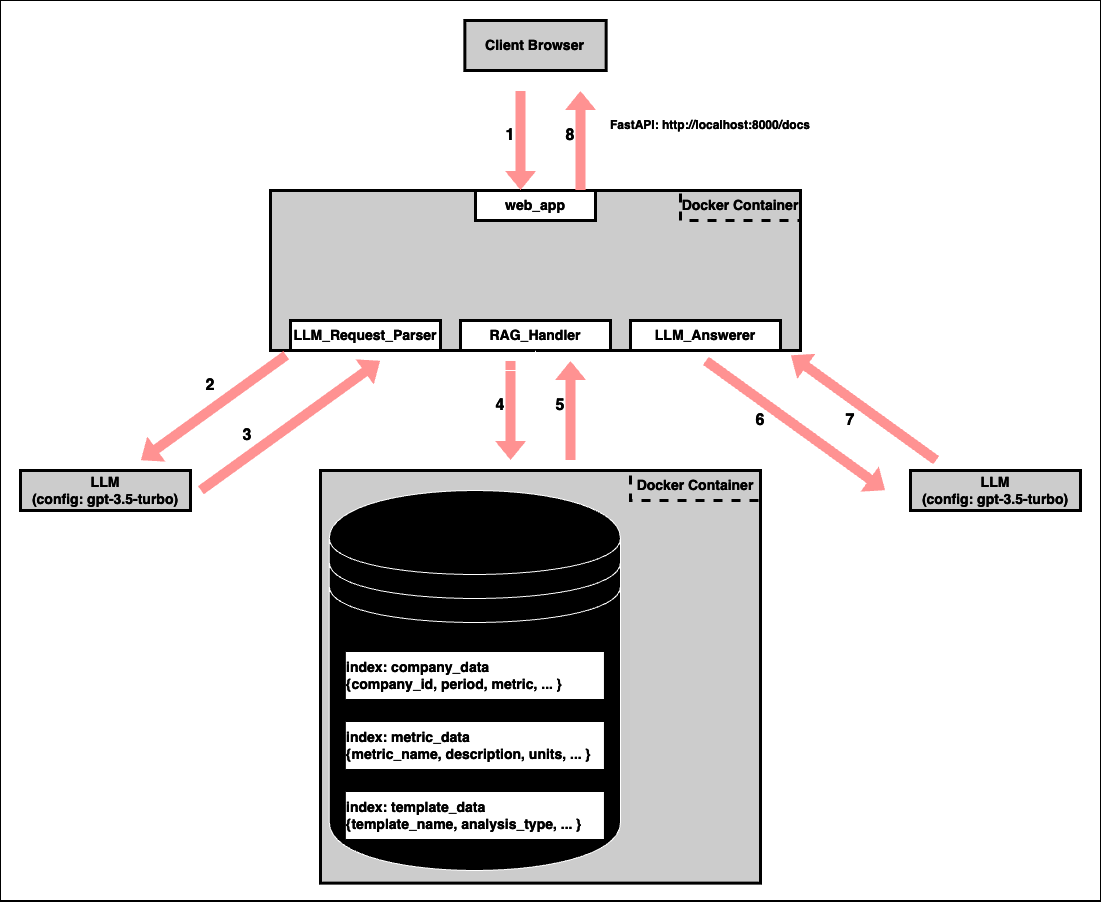

The diagram above was exported from draw.io. Its source (the exported page's mxGraphModel, read from the mxfile embedded in the PNG):
<mxGraphModel dx="2533" dy="2048" grid="1" gridSize="10" guides="1" tooltips="1" connect="1" arrows="1" fold="1" page="1" pageScale="1" pageWidth="827" pageHeight="1169" background="#000000" math="0" shadow="0">
  <root>
    <mxCell id="0" />
    <mxCell id="1" parent="0" />
    <mxCell id="2" value="" style="whiteSpace=wrap;html=1;strokeColor=#FFFFFF;fontColor=#1A1A1A;fillColor=#000000;" vertex="1" parent="1">
      <mxGeometry x="-330" y="-320" width="1100" height="900" as="geometry" />
    </mxCell>
    <mxCell id="3" value="&lt;b&gt;&lt;font style=&quot;font-size: 14px;&quot;&gt;Client Browser&lt;/font&gt;&lt;/b&gt;" style="rounded=0;whiteSpace=wrap;html=1;labelBackgroundColor=none;fillColor=#333333;strokeColor=#FFFFFF;fontColor=#FFFFFF;verticalAlign=middle;strokeWidth=3;" vertex="1" parent="1">
      <mxGeometry x="134.36" y="-300" width="141.29" height="50" as="geometry" />
    </mxCell>
    <mxCell id="4" value="\" style="text;html=1;align=center;verticalAlign=middle;whiteSpace=wrap;rounded=0;strokeColor=none;strokeWidth=3;container=0;" vertex="1" parent="1">
      <mxGeometry x="375" y="-210" width="20" height="30" as="geometry" />
    </mxCell>
    <mxCell id="5" value="&lt;b&gt;FastAPI: http://localhost:8000/docs&lt;/b&gt;" style="text;html=1;align=center;verticalAlign=middle;whiteSpace=wrap;rounded=0;fontColor=#FFFFFF;" vertex="1" parent="1">
      <mxGeometry x="270" y="-210" width="220" height="30" as="geometry" />
    </mxCell>
    <mxCell id="6" value="" style="group" vertex="1" connectable="0" parent="1">
      <mxGeometry x="-60" y="-160" width="530" height="190" as="geometry" />
    </mxCell>
    <mxCell id="7" value="" style="group" vertex="1" connectable="0" parent="6">
      <mxGeometry y="30" width="530" height="160" as="geometry" />
    </mxCell>
    <mxCell id="8" value="" style="rounded=0;whiteSpace=wrap;html=1;labelBackgroundColor=default;fillColor=#333333;strokeColor=#FFFFFF;strokeWidth=3;" vertex="1" parent="7">
      <mxGeometry width="530" height="160" as="geometry" />
    </mxCell>
    <mxCell id="9" value="&lt;b style=&quot;forced-color-adjust: none; font-family: Helvetica; font-size: 12px; font-style: normal; font-variant-ligatures: normal; font-variant-caps: normal; letter-spacing: normal; orphans: 2; text-align: right; text-indent: 0px; text-transform: none; widows: 2; word-spacing: 0px; -webkit-text-stroke-width: 0px; white-space: normal; text-decoration-thickness: initial; text-decoration-style: initial; text-decoration-color: initial;&quot;&gt;&lt;font style=&quot;forced-color-adjust: none; font-size: 14px;&quot;&gt;web_app&lt;/font&gt;&lt;/b&gt;" style="text;html=1;align=center;verticalAlign=middle;whiteSpace=wrap;rounded=0;fontColor=#FFFFFF;labelBackgroundColor=none;strokeWidth=3;strokeColor=#FFFFFF;fillColor=#000000;" vertex="1" parent="7">
      <mxGeometry x="205" width="120" height="30" as="geometry" />
    </mxCell>
    <mxCell id="10" value="&lt;b style=&quot;forced-color-adjust: none; font-family: Helvetica; font-size: 12px; font-style: normal; font-variant-ligatures: normal; font-variant-caps: normal; letter-spacing: normal; orphans: 2; text-align: right; text-indent: 0px; text-transform: none; widows: 2; word-spacing: 0px; -webkit-text-stroke-width: 0px; white-space: normal; text-decoration-thickness: initial; text-decoration-style: initial; text-decoration-color: initial;&quot;&gt;&lt;font style=&quot;forced-color-adjust: none; font-size: 14px;&quot;&gt;LLM_Request_Parser&lt;/font&gt;&lt;/b&gt;" style="text;html=1;align=center;verticalAlign=middle;whiteSpace=wrap;rounded=0;fontColor=#FFFFFF;labelBackgroundColor=none;strokeWidth=3;strokeColor=#FFFFFF;fillColor=#000000;gradientColor=none;" vertex="1" parent="7">
      <mxGeometry x="20" y="130" width="150" height="30" as="geometry" />
    </mxCell>
    <mxCell id="11" value="&lt;b style=&quot;forced-color-adjust: none; font-family: Helvetica; font-size: 12px; font-style: normal; font-variant-ligatures: normal; font-variant-caps: normal; letter-spacing: normal; orphans: 2; text-align: right; text-indent: 0px; text-transform: none; widows: 2; word-spacing: 0px; -webkit-text-stroke-width: 0px; white-space: normal; text-decoration-thickness: initial; text-decoration-style: initial; text-decoration-color: initial;&quot;&gt;&lt;font style=&quot;forced-color-adjust: none; font-size: 14px;&quot;&gt;RAG_Handler&lt;/font&gt;&lt;/b&gt;" style="text;html=1;align=center;verticalAlign=middle;whiteSpace=wrap;rounded=0;fontColor=#FFFFFF;labelBackgroundColor=none;strokeWidth=3;strokeColor=#FFFFFF;fillColor=#000000;" vertex="1" parent="7">
      <mxGeometry x="190" y="130" width="150" height="30" as="geometry" />
    </mxCell>
    <mxCell id="12" value="&lt;b style=&quot;forced-color-adjust: none; font-family: Helvetica; font-size: 12px; font-style: normal; font-variant-ligatures: normal; font-variant-caps: normal; letter-spacing: normal; orphans: 2; text-align: right; text-indent: 0px; text-transform: none; widows: 2; word-spacing: 0px; -webkit-text-stroke-width: 0px; white-space: normal; text-decoration-thickness: initial; text-decoration-style: initial; text-decoration-color: initial;&quot;&gt;&lt;font style=&quot;forced-color-adjust: none; font-size: 14px;&quot;&gt;LLM_Answerer&lt;/font&gt;&lt;/b&gt;" style="text;html=1;align=center;verticalAlign=middle;whiteSpace=wrap;rounded=0;fontColor=#FFFFFF;labelBackgroundColor=none;strokeWidth=3;strokeColor=#FFFFFF;fillColor=#000000;" vertex="1" parent="7">
      <mxGeometry x="360" y="130" width="150" height="30" as="geometry" />
    </mxCell>
    <mxCell id="13" value="&lt;b style=&quot;forced-color-adjust: none; font-family: Helvetica; font-size: 12px; font-style: normal; font-variant-ligatures: normal; font-variant-caps: normal; letter-spacing: normal; orphans: 2; text-align: right; text-indent: 0px; text-transform: none; widows: 2; word-spacing: 0px; -webkit-text-stroke-width: 0px; white-space: normal; text-decoration-thickness: initial; text-decoration-style: initial; text-decoration-color: initial;&quot;&gt;&lt;font style=&quot;forced-color-adjust: none; font-size: 14px;&quot;&gt;Docker Container&lt;/font&gt;&lt;/b&gt;" style="text;html=1;align=center;verticalAlign=middle;whiteSpace=wrap;rounded=0;fontColor=#FFFFFF;labelBackgroundColor=none;strokeWidth=3;strokeColor=#FFFFFF;dashed=1;" vertex="1" parent="7">
      <mxGeometry x="410" width="120" height="30" as="geometry" />
    </mxCell>
    <mxCell id="14" value="" style="group" vertex="1" connectable="0" parent="1">
      <mxGeometry x="-10" y="150" width="440" height="412.63" as="geometry" />
    </mxCell>
    <mxCell id="15" value="" style="rounded=0;whiteSpace=wrap;html=1;labelBackgroundColor=default;fillColor=#333333;strokeColor=#FFFFFF;strokeWidth=3;" vertex="1" parent="14">
      <mxGeometry width="440" height="412.63" as="geometry" />
    </mxCell>
    <mxCell id="16" value="&lt;b style=&quot;forced-color-adjust: none; font-family: Helvetica; font-size: 12px; font-style: normal; font-variant-ligatures: normal; font-variant-caps: normal; letter-spacing: normal; orphans: 2; text-align: right; text-indent: 0px; text-transform: none; widows: 2; word-spacing: 0px; -webkit-text-stroke-width: 0px; white-space: normal; text-decoration-thickness: initial; text-decoration-style: initial; text-decoration-color: initial;&quot;&gt;&lt;font style=&quot;forced-color-adjust: none; font-size: 14px;&quot;&gt;Docker Container&lt;/font&gt;&lt;/b&gt;" style="text;html=1;align=center;verticalAlign=middle;whiteSpace=wrap;rounded=0;fontColor=#FFFFFF;labelBackgroundColor=none;strokeWidth=3;strokeColor=#FFFFFF;dashed=1;" vertex="1" parent="14">
      <mxGeometry x="310" width="130" height="30" as="geometry" />
    </mxCell>
    <mxCell id="17" value="" style="group" vertex="1" connectable="0" parent="14">
      <mxGeometry x="8.8" y="20" width="291.2" height="380" as="geometry" />
    </mxCell>
    <mxCell id="18" value="" style="shape=datastore;whiteSpace=wrap;html=1;" vertex="1" parent="17">
      <mxGeometry width="291.2" height="380" as="geometry" />
    </mxCell>
    <mxCell id="19" value="&lt;b style=&quot;forced-color-adjust: none; font-family: Helvetica; font-size: 12px; font-style: normal; font-variant-ligatures: normal; font-variant-caps: normal; letter-spacing: normal; orphans: 2; text-indent: 0px; text-transform: none; widows: 2; word-spacing: 0px; -webkit-text-stroke-width: 0px; white-space: normal; text-decoration-thickness: initial; text-decoration-style: initial; text-decoration-color: initial;&quot;&gt;&lt;font style=&quot;forced-color-adjust: none; font-size: 14px;&quot;&gt;index: company_data&lt;br&gt;{company_id, period, metric, ... }&lt;/font&gt;&lt;/b&gt;" style="text;html=1;align=left;verticalAlign=middle;whiteSpace=wrap;rounded=0;fontColor=#FFFFFF;labelBackgroundColor=none;strokeWidth=3;strokeColor=#FFFFFF;fillColor=#000000;" vertex="1" parent="17">
      <mxGeometry x="15.06206896551724" y="160" width="261.07586206896553" height="50" as="geometry" />
    </mxCell>
    <mxCell id="20" value="&lt;b style=&quot;forced-color-adjust: none; font-family: Helvetica; font-size: 12px; font-style: normal; font-variant-ligatures: normal; font-variant-caps: normal; letter-spacing: normal; orphans: 2; text-indent: 0px; text-transform: none; widows: 2; word-spacing: 0px; -webkit-text-stroke-width: 0px; white-space: normal; text-decoration-thickness: initial; text-decoration-style: initial; text-decoration-color: initial;&quot;&gt;&lt;font style=&quot;forced-color-adjust: none; font-size: 14px;&quot;&gt;index: metric_data&lt;br&gt;{metric_name, description, units, ... }&lt;/font&gt;&lt;/b&gt;" style="text;html=1;align=left;verticalAlign=middle;whiteSpace=wrap;rounded=0;fontColor=#FFFFFF;labelBackgroundColor=none;strokeWidth=3;strokeColor=#FFFFFF;fillColor=#000000;" vertex="1" parent="17">
      <mxGeometry x="15.06206896551724" y="230" width="261.07586206896553" height="50" as="geometry" />
    </mxCell>
    <mxCell id="21" value="&lt;b style=&quot;forced-color-adjust: none; font-family: Helvetica; font-size: 12px; font-style: normal; font-variant-ligatures: normal; font-variant-caps: normal; letter-spacing: normal; orphans: 2; text-indent: 0px; text-transform: none; widows: 2; word-spacing: 0px; -webkit-text-stroke-width: 0px; white-space: normal; text-decoration-thickness: initial; text-decoration-style: initial; text-decoration-color: initial;&quot;&gt;&lt;font style=&quot;forced-color-adjust: none; font-size: 14px;&quot;&gt;index: template_data&lt;br&gt;{template_name, analysis_type, ... }&lt;/font&gt;&lt;/b&gt;" style="text;html=1;align=left;verticalAlign=middle;whiteSpace=wrap;rounded=0;fontColor=#FFFFFF;labelBackgroundColor=none;strokeWidth=3;strokeColor=#FFFFFF;fillColor=#000000;" vertex="1" parent="17">
      <mxGeometry x="15.06206896551724" y="300" width="261.07586206896553" height="50" as="geometry" />
    </mxCell>
    <mxCell id="22" value="&lt;b style=&quot;forced-color-adjust: none; font-family: Helvetica; font-size: 12px; font-style: normal; font-variant-ligatures: normal; font-variant-caps: normal; letter-spacing: normal; orphans: 2; text-align: right; text-indent: 0px; text-transform: none; widows: 2; word-spacing: 0px; -webkit-text-stroke-width: 0px; white-space: normal; text-decoration-thickness: initial; text-decoration-style: initial; text-decoration-color: initial;&quot;&gt;&lt;font style=&quot;forced-color-adjust: none; font-size: 14px;&quot;&gt;LLM&lt;br&gt;(config: gpt-3.5-turbo)&lt;/font&gt;&lt;/b&gt;" style="text;html=1;align=center;verticalAlign=middle;whiteSpace=wrap;rounded=0;fontColor=#FFFFFF;labelBackgroundColor=none;strokeWidth=3;strokeColor=#FFFFFF;fillColor=#333333;gradientColor=none;" vertex="1" parent="1">
      <mxGeometry x="-310" y="150" width="170" height="40" as="geometry" />
    </mxCell>
    <mxCell id="23" value="" style="group" vertex="1" connectable="0" parent="1">
      <mxGeometry x="160" y="40" width="20.090000000000003" height="100" as="geometry" />
    </mxCell>
    <mxCell id="24" value="" style="shape=flexArrow;endArrow=classic;html=1;rounded=0;strokeColor=none;fontColor=#FFFFFF;fillColor=#FF0000;" edge="1" parent="23">
      <mxGeometry width="50" height="50" relative="1" as="geometry">
        <mxPoint x="20" as="sourcePoint" />
        <mxPoint x="20.090000000000003" y="100" as="targetPoint" />
      </mxGeometry>
    </mxCell>
    <mxCell id="25" value="&lt;font size=&quot;1&quot; color=&quot;#ffffff&quot;&gt;&lt;b style=&quot;font-size: 16px;&quot;&gt;4&lt;/b&gt;&lt;/font&gt;" style="text;html=1;align=center;verticalAlign=middle;whiteSpace=wrap;rounded=0;" vertex="1" parent="23">
      <mxGeometry y="30" width="20" height="30" as="geometry" />
    </mxCell>
    <mxCell id="26" value="" style="group" vertex="1" connectable="0" parent="1">
      <mxGeometry x="220" y="40" width="20.090000000000003" height="100" as="geometry" />
    </mxCell>
    <mxCell id="27" value="" style="shape=flexArrow;endArrow=classic;html=1;rounded=0;strokeColor=none;fontColor=#FFFFFF;fillColor=#FF0000;" edge="1" parent="26">
      <mxGeometry width="50" height="50" relative="1" as="geometry">
        <mxPoint x="20.090000000000003" y="100" as="sourcePoint" />
        <mxPoint x="20" as="targetPoint" />
      </mxGeometry>
    </mxCell>
    <mxCell id="28" value="&lt;font size=&quot;1&quot; color=&quot;#ffffff&quot;&gt;&lt;b style=&quot;font-size: 16px;&quot;&gt;5&lt;/b&gt;&lt;/font&gt;" style="text;html=1;align=center;verticalAlign=middle;whiteSpace=wrap;rounded=0;" vertex="1" parent="26">
      <mxGeometry y="30" width="20" height="30" as="geometry" />
    </mxCell>
    <mxCell id="29" value="" style="edgeStyle=orthogonalEdgeStyle;rounded=0;orthogonalLoop=1;jettySize=auto;html=1;" edge="1" source="25" target="11" parent="1">
      <mxGeometry relative="1" as="geometry" />
    </mxCell>
    <mxCell id="30" value="" style="group;rotation=55;" vertex="1" connectable="0" parent="1">
      <mxGeometry x="-140" y="50" width="80.09" height="100" as="geometry" />
    </mxCell>
    <mxCell id="31" value="" style="group;rotation=55;" vertex="1" connectable="0" parent="30">
      <mxGeometry x="47" y="25" width="20.090000000000003" height="100" as="geometry" />
    </mxCell>
    <mxCell id="32" value="" style="shape=flexArrow;endArrow=classic;html=1;rounded=0;strokeColor=none;fontColor=#FFFFFF;fillColor=#FF0000;" edge="1" parent="31">
      <mxGeometry width="50" height="50" relative="1" as="geometry">
        <mxPoint x="-37" y="95" as="sourcePoint" />
        <mxPoint x="143" y="-35" as="targetPoint" />
      </mxGeometry>
    </mxCell>
    <mxCell id="33" value="&lt;font size=&quot;1&quot; color=&quot;#ffffff&quot;&gt;&lt;b style=&quot;font-size: 16px;&quot;&gt;3&lt;/b&gt;&lt;/font&gt;" style="text;html=1;align=center;verticalAlign=middle;whiteSpace=wrap;rounded=0;rotation=0;" vertex="1" parent="31">
      <mxGeometry x="0.08999999999999986" y="25" width="20" height="30" as="geometry" />
    </mxCell>
    <mxCell id="34" value="" style="shape=flexArrow;endArrow=classic;html=1;rounded=0;strokeColor=none;fontColor=#FFFFFF;fillColor=#FF0000;exitX=0;exitY=1;exitDx=0;exitDy=0;" edge="1" parent="30">
      <mxGeometry width="50" height="50" relative="1" as="geometry">
        <mxPoint x="96.05" y="-15.5" as="sourcePoint" />
        <mxPoint x="-50" y="90" as="targetPoint" />
      </mxGeometry>
    </mxCell>
    <mxCell id="35" value="&lt;font size=&quot;1&quot; color=&quot;#ffffff&quot;&gt;&lt;b style=&quot;font-size: 16px;&quot;&gt;2&lt;/b&gt;&lt;/font&gt;" style="text;html=1;align=center;verticalAlign=middle;whiteSpace=wrap;rounded=0;rotation=0;" vertex="1" parent="30">
      <mxGeometry x="10" width="20" height="30" as="geometry" />
    </mxCell>
    <mxCell id="36" value="" style="group" vertex="1" connectable="0" parent="1">
      <mxGeometry x="170" y="-230" width="80.09" height="100" as="geometry" />
    </mxCell>
    <mxCell id="37" value="" style="group" vertex="1" connectable="0" parent="36">
      <mxGeometry width="20.090000000000003" height="100" as="geometry" />
    </mxCell>
    <mxCell id="38" value="" style="shape=flexArrow;endArrow=classic;html=1;rounded=0;strokeColor=none;fontColor=#FFFFFF;fillColor=#FF0000;" edge="1" parent="37">
      <mxGeometry width="50" height="50" relative="1" as="geometry">
        <mxPoint x="20" as="sourcePoint" />
        <mxPoint x="20.090000000000003" y="100" as="targetPoint" />
      </mxGeometry>
    </mxCell>
    <mxCell id="39" value="&lt;font size=&quot;1&quot; color=&quot;#ffffff&quot;&gt;&lt;b style=&quot;font-size: 16px;&quot;&gt;1&lt;/b&gt;&lt;/font&gt;" style="text;html=1;align=center;verticalAlign=middle;whiteSpace=wrap;rounded=0;" vertex="1" parent="37">
      <mxGeometry y="30" width="20" height="30" as="geometry" />
    </mxCell>
    <mxCell id="40" value="" style="group" vertex="1" connectable="0" parent="36">
      <mxGeometry x="60" width="20.090000000000003" height="100" as="geometry" />
    </mxCell>
    <mxCell id="41" value="" style="shape=flexArrow;endArrow=classic;html=1;rounded=0;strokeColor=none;fontColor=#FFFFFF;fillColor=#FF0000;" edge="1" parent="40">
      <mxGeometry width="50" height="50" relative="1" as="geometry">
        <mxPoint x="20.090000000000003" y="100" as="sourcePoint" />
        <mxPoint x="20" as="targetPoint" />
      </mxGeometry>
    </mxCell>
    <mxCell id="42" value="&lt;font size=&quot;1&quot; color=&quot;#ffffff&quot;&gt;&lt;b style=&quot;font-size: 16px;&quot;&gt;8&lt;/b&gt;&lt;/font&gt;" style="text;html=1;align=center;verticalAlign=middle;whiteSpace=wrap;rounded=0;" vertex="1" parent="40">
      <mxGeometry y="30" width="20" height="30" as="geometry" />
    </mxCell>
    <mxCell id="43" value="&lt;b style=&quot;forced-color-adjust: none; font-family: Helvetica; font-size: 12px; font-style: normal; font-variant-ligatures: normal; font-variant-caps: normal; letter-spacing: normal; orphans: 2; text-align: right; text-indent: 0px; text-transform: none; widows: 2; word-spacing: 0px; -webkit-text-stroke-width: 0px; white-space: normal; text-decoration-thickness: initial; text-decoration-style: initial; text-decoration-color: initial;&quot;&gt;&lt;font style=&quot;forced-color-adjust: none; font-size: 14px;&quot;&gt;LLM&lt;br&gt;(config: gpt-3.5-turbo)&lt;/font&gt;&lt;/b&gt;" style="text;html=1;align=center;verticalAlign=middle;whiteSpace=wrap;rounded=0;fontColor=#FFFFFF;labelBackgroundColor=none;strokeWidth=3;strokeColor=#FFFFFF;fillColor=#333333;gradientColor=none;" vertex="1" parent="1">
      <mxGeometry x="580" y="150" width="170" height="40" as="geometry" />
    </mxCell>
    <mxCell id="44" value="" style="shape=flexArrow;endArrow=classic;html=1;rounded=0;strokeColor=none;fontColor=#FFFFFF;fillColor=#FF0000;exitX=0;exitY=1;exitDx=0;exitDy=0;" edge="1" parent="1">
      <mxGeometry width="50" height="50" relative="1" as="geometry">
        <mxPoint x="606.05" y="140" as="sourcePoint" />
        <mxPoint x="460" y="34.5" as="targetPoint" />
      </mxGeometry>
    </mxCell>
    <mxCell id="45" value="" style="shape=flexArrow;endArrow=classic;html=1;rounded=0;strokeColor=none;fontColor=#FFFFFF;fillColor=#FF0000;" edge="1" parent="1">
      <mxGeometry width="50" height="50" relative="1" as="geometry">
        <mxPoint x="375" y="40" as="sourcePoint" />
        <mxPoint x="555" y="170" as="targetPoint" />
      </mxGeometry>
    </mxCell>
    <mxCell id="46" value="&lt;font size=&quot;1&quot; color=&quot;#ffffff&quot;&gt;&lt;b style=&quot;font-size: 16px;&quot;&gt;6&lt;/b&gt;&lt;/font&gt;" style="text;html=1;align=center;verticalAlign=middle;whiteSpace=wrap;rounded=0;" vertex="1" parent="1">
      <mxGeometry x="420" y="85" width="20" height="30" as="geometry" />
    </mxCell>
    <mxCell id="47" value="&lt;font size=&quot;1&quot; color=&quot;#ffffff&quot;&gt;&lt;b style=&quot;font-size: 16px;&quot;&gt;7&lt;/b&gt;&lt;/font&gt;" style="text;html=1;align=center;verticalAlign=middle;whiteSpace=wrap;rounded=0;" vertex="1" parent="1">
      <mxGeometry x="510" y="85" width="20" height="30" as="geometry" />
    </mxCell>
  </root>
</mxGraphModel>